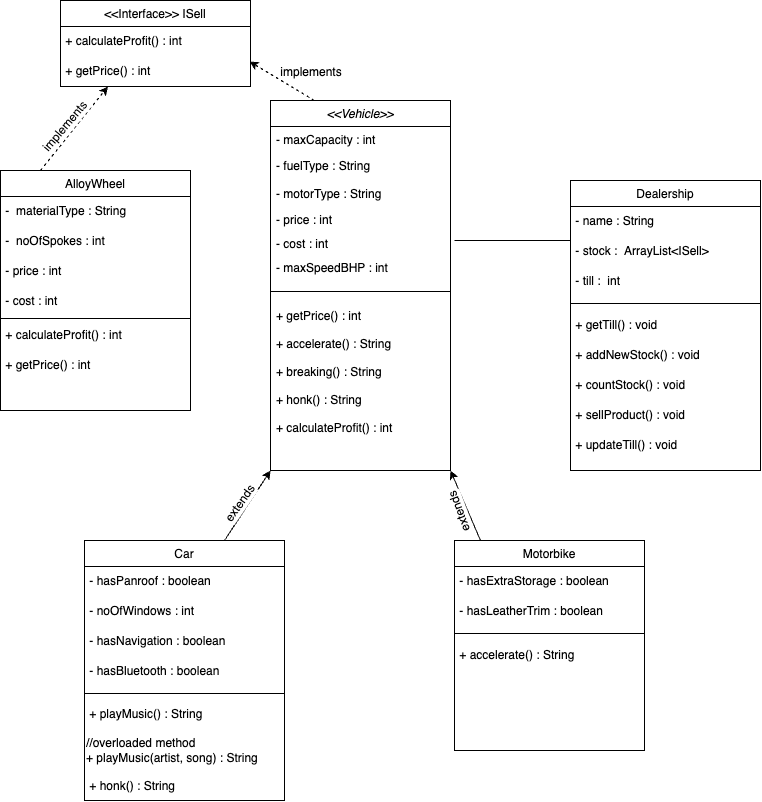

The diagram above was exported from draw.io. Its source (the exported page's mxGraphModel, read from the mxfile embedded in the PNG):
<mxGraphModel dx="1593" dy="911" grid="1" gridSize="10" guides="1" tooltips="1" connect="1" arrows="1" fold="1" page="1" pageScale="1" pageWidth="827" pageHeight="1169" math="0" shadow="0">
  <root>
    <mxCell id="WIyWlLk6GJQsqaUBKTNV-0" />
    <mxCell id="WIyWlLk6GJQsqaUBKTNV-1" parent="WIyWlLk6GJQsqaUBKTNV-0" />
    <mxCell id="zkfFHV4jXpPFQw0GAbJ--0" value="&lt;&lt;Vehicle&gt;&gt;" style="swimlane;fontStyle=2;align=center;verticalAlign=top;childLayout=stackLayout;horizontal=1;startSize=26;horizontalStack=0;resizeParent=1;resizeLast=0;collapsible=1;marginBottom=0;rounded=0;shadow=0;strokeWidth=1;labelBackgroundColor=#FFFFFF;" parent="WIyWlLk6GJQsqaUBKTNV-1" vertex="1">
      <mxGeometry x="320" y="260" width="180" height="370" as="geometry">
        <mxRectangle x="230" y="140" width="160" height="26" as="alternateBounds" />
      </mxGeometry>
    </mxCell>
    <mxCell id="zkfFHV4jXpPFQw0GAbJ--2" value="- maxCapacity : int" style="text;align=left;verticalAlign=top;spacingLeft=4;spacingRight=4;overflow=hidden;rotatable=0;points=[[0,0.5],[1,0.5]];portConstraint=eastwest;rounded=0;shadow=0;html=0;labelBackgroundColor=#FFFFFF;" parent="zkfFHV4jXpPFQw0GAbJ--0" vertex="1">
      <mxGeometry y="26" width="180" height="26" as="geometry" />
    </mxCell>
    <mxCell id="zkfFHV4jXpPFQw0GAbJ--3" value="- fuelType : String&#10;" style="text;align=left;verticalAlign=top;spacingLeft=4;spacingRight=4;overflow=hidden;rotatable=0;points=[[0,0.5],[1,0.5]];portConstraint=eastwest;rounded=0;shadow=0;html=0;labelBackgroundColor=#FFFFFF;" parent="zkfFHV4jXpPFQw0GAbJ--0" vertex="1">
      <mxGeometry y="52" width="180" height="28" as="geometry" />
    </mxCell>
    <mxCell id="4egA5rE1Dmb6Y2rzMw-H-2" value="- motorType : String" style="text;align=left;verticalAlign=top;spacingLeft=4;spacingRight=4;overflow=hidden;rotatable=0;points=[[0,0.5],[1,0.5]];portConstraint=eastwest;rounded=0;shadow=0;html=0;labelBackgroundColor=#FFFFFF;" vertex="1" parent="zkfFHV4jXpPFQw0GAbJ--0">
      <mxGeometry y="80" width="180" height="26" as="geometry" />
    </mxCell>
    <mxCell id="4egA5rE1Dmb6Y2rzMw-H-0" value="- price : int" style="text;align=left;verticalAlign=top;spacingLeft=4;spacingRight=4;overflow=hidden;rotatable=0;points=[[0,0.5],[1,0.5]];portConstraint=eastwest;rounded=0;shadow=0;html=0;labelBackgroundColor=#FFFFFF;" vertex="1" parent="zkfFHV4jXpPFQw0GAbJ--0">
      <mxGeometry y="106" width="180" height="24" as="geometry" />
    </mxCell>
    <mxCell id="4egA5rE1Dmb6Y2rzMw-H-52" value="- cost : int" style="text;align=left;verticalAlign=top;spacingLeft=4;spacingRight=4;overflow=hidden;rotatable=0;points=[[0,0.5],[1,0.5]];portConstraint=eastwest;rounded=0;shadow=0;html=0;labelBackgroundColor=#FFFFFF;" vertex="1" parent="zkfFHV4jXpPFQw0GAbJ--0">
      <mxGeometry y="130" width="180" height="24" as="geometry" />
    </mxCell>
    <mxCell id="4egA5rE1Dmb6Y2rzMw-H-3" value="- maxSpeedBHP : int" style="text;align=left;verticalAlign=top;spacingLeft=4;spacingRight=4;overflow=hidden;rotatable=0;points=[[0,0.5],[1,0.5]];portConstraint=eastwest;rounded=0;shadow=0;html=0;labelBackgroundColor=#FFFFFF;" vertex="1" parent="zkfFHV4jXpPFQw0GAbJ--0">
      <mxGeometry y="154" width="180" height="26" as="geometry" />
    </mxCell>
    <mxCell id="zkfFHV4jXpPFQw0GAbJ--4" value="" style="line;html=1;strokeWidth=1;align=left;verticalAlign=middle;spacingTop=-1;spacingLeft=3;spacingRight=3;rotatable=0;labelPosition=right;points=[];portConstraint=eastwest;labelBackgroundColor=#FFFFFF;" parent="zkfFHV4jXpPFQw0GAbJ--0" vertex="1">
      <mxGeometry y="180" width="180" height="22" as="geometry" />
    </mxCell>
    <mxCell id="zkfFHV4jXpPFQw0GAbJ--5" value="+ getPrice() : int&#10;&#10;+ accelerate() : String&#10;&#10;+ breaking() : String&#10;&#10;+ honk() : String&#10;&#10;+ calculateProfit() : int&#10; " style="text;align=left;verticalAlign=top;spacingLeft=4;spacingRight=4;overflow=hidden;rotatable=0;points=[[0,0.5],[1,0.5]];portConstraint=eastwest;labelBackgroundColor=#FFFFFF;" parent="zkfFHV4jXpPFQw0GAbJ--0" vertex="1">
      <mxGeometry y="202" width="180" height="168" as="geometry" />
    </mxCell>
    <mxCell id="zkfFHV4jXpPFQw0GAbJ--13" value="Car" style="swimlane;fontStyle=0;align=center;verticalAlign=top;childLayout=stackLayout;horizontal=1;startSize=26;horizontalStack=0;resizeParent=1;resizeLast=0;collapsible=1;marginBottom=0;rounded=0;shadow=0;strokeWidth=1;labelBackgroundColor=#FFFFFF;" parent="WIyWlLk6GJQsqaUBKTNV-1" vertex="1">
      <mxGeometry x="134" y="700" width="200" height="260" as="geometry">
        <mxRectangle x="340" y="380" width="170" height="26" as="alternateBounds" />
      </mxGeometry>
    </mxCell>
    <mxCell id="4egA5rE1Dmb6Y2rzMw-H-4" value="&amp;nbsp;- hasPanroof : boolean" style="text;html=1;align=left;verticalAlign=middle;resizable=0;points=[];autosize=1;labelBackgroundColor=#FFFFFF;" vertex="1" parent="zkfFHV4jXpPFQw0GAbJ--13">
      <mxGeometry y="26" width="200" height="30" as="geometry" />
    </mxCell>
    <mxCell id="4egA5rE1Dmb6Y2rzMw-H-5" value="&amp;nbsp;- noOfWindows : int" style="text;html=1;align=left;verticalAlign=middle;resizable=0;points=[];autosize=1;labelBackgroundColor=#FFFFFF;" vertex="1" parent="zkfFHV4jXpPFQw0GAbJ--13">
      <mxGeometry y="56" width="200" height="30" as="geometry" />
    </mxCell>
    <mxCell id="4egA5rE1Dmb6Y2rzMw-H-6" value="&amp;nbsp;- hasNavigation : boolean" style="text;html=1;align=left;verticalAlign=middle;resizable=0;points=[];autosize=1;labelBackgroundColor=#FFFFFF;" vertex="1" parent="zkfFHV4jXpPFQw0GAbJ--13">
      <mxGeometry y="86" width="200" height="30" as="geometry" />
    </mxCell>
    <mxCell id="4egA5rE1Dmb6Y2rzMw-H-7" value="&amp;nbsp;- hasBluetooth : boolean" style="text;html=1;align=left;verticalAlign=middle;resizable=0;points=[];autosize=1;labelBackgroundColor=#FFFFFF;" vertex="1" parent="zkfFHV4jXpPFQw0GAbJ--13">
      <mxGeometry y="116" width="200" height="30" as="geometry" />
    </mxCell>
    <mxCell id="zkfFHV4jXpPFQw0GAbJ--15" value="" style="line;html=1;strokeWidth=1;align=left;verticalAlign=middle;spacingTop=-1;spacingLeft=3;spacingRight=3;rotatable=0;labelPosition=right;points=[];portConstraint=eastwest;labelBackgroundColor=#FFFFFF;" parent="zkfFHV4jXpPFQw0GAbJ--13" vertex="1">
      <mxGeometry y="146" width="200" height="14" as="geometry" />
    </mxCell>
    <mxCell id="4egA5rE1Dmb6Y2rzMw-H-9" value="&amp;nbsp;+ playMusic() : String&lt;br&gt;&lt;br&gt;//overloaded method&lt;br&gt;+ playMusic(artist, song) : String&lt;br&gt;&lt;br&gt;&amp;nbsp;+ honk() : String&amp;nbsp;" style="text;html=1;align=left;verticalAlign=middle;resizable=0;points=[];autosize=1;labelBackgroundColor=#FFFFFF;" vertex="1" parent="zkfFHV4jXpPFQw0GAbJ--13">
      <mxGeometry y="160" width="200" height="100" as="geometry" />
    </mxCell>
    <mxCell id="4egA5rE1Dmb6Y2rzMw-H-10" value="Motorbike" style="swimlane;fontStyle=0;align=center;verticalAlign=top;childLayout=stackLayout;horizontal=1;startSize=26;horizontalStack=0;resizeParent=1;resizeLast=0;collapsible=1;marginBottom=0;rounded=0;shadow=0;strokeWidth=1;labelBackgroundColor=#FFFFFF;" vertex="1" parent="WIyWlLk6GJQsqaUBKTNV-1">
      <mxGeometry x="504" y="700" width="190" height="210" as="geometry">
        <mxRectangle x="340" y="380" width="170" height="26" as="alternateBounds" />
      </mxGeometry>
    </mxCell>
    <mxCell id="4egA5rE1Dmb6Y2rzMw-H-11" value="&amp;nbsp;- hasExtraStorage : boolean" style="text;html=1;align=left;verticalAlign=middle;resizable=0;points=[];autosize=1;labelBackgroundColor=#FFFFFF;" vertex="1" parent="4egA5rE1Dmb6Y2rzMw-H-10">
      <mxGeometry y="26" width="190" height="30" as="geometry" />
    </mxCell>
    <mxCell id="4egA5rE1Dmb6Y2rzMw-H-12" value="&amp;nbsp;- hasLeatherTrim : boolean" style="text;html=1;align=left;verticalAlign=middle;resizable=0;points=[];autosize=1;labelBackgroundColor=#FFFFFF;" vertex="1" parent="4egA5rE1Dmb6Y2rzMw-H-10">
      <mxGeometry y="56" width="190" height="30" as="geometry" />
    </mxCell>
    <mxCell id="4egA5rE1Dmb6Y2rzMw-H-15" value="" style="line;html=1;strokeWidth=1;align=left;verticalAlign=middle;spacingTop=-1;spacingLeft=3;spacingRight=3;rotatable=0;labelPosition=right;points=[];portConstraint=eastwest;labelBackgroundColor=#FFFFFF;" vertex="1" parent="4egA5rE1Dmb6Y2rzMw-H-10">
      <mxGeometry y="86" width="190" height="14" as="geometry" />
    </mxCell>
    <mxCell id="4egA5rE1Dmb6Y2rzMw-H-17" value="&amp;nbsp;+ accelerate() : String" style="text;html=1;align=left;verticalAlign=middle;resizable=0;points=[];autosize=1;labelBackgroundColor=#FFFFFF;" vertex="1" parent="4egA5rE1Dmb6Y2rzMw-H-10">
      <mxGeometry y="100" width="190" height="30" as="geometry" />
    </mxCell>
    <mxCell id="4egA5rE1Dmb6Y2rzMw-H-18" value="" style="endArrow=classic;html=1;rounded=0;entryX=0;entryY=1;entryDx=0;entryDy=0;labelBackgroundColor=#FFFFFF;" edge="1" parent="WIyWlLk6GJQsqaUBKTNV-1" target="zkfFHV4jXpPFQw0GAbJ--0">
      <mxGeometry width="50" height="50" relative="1" as="geometry">
        <mxPoint x="274" y="700" as="sourcePoint" />
        <mxPoint x="324" y="650" as="targetPoint" />
      </mxGeometry>
    </mxCell>
    <mxCell id="4egA5rE1Dmb6Y2rzMw-H-19" value="" style="endArrow=classic;html=1;rounded=0;entryX=1;entryY=1;entryDx=0;entryDy=0;labelBackgroundColor=#FFFFFF;" edge="1" parent="WIyWlLk6GJQsqaUBKTNV-1" target="zkfFHV4jXpPFQw0GAbJ--0">
      <mxGeometry width="50" height="50" relative="1" as="geometry">
        <mxPoint x="530" y="700" as="sourcePoint" />
        <mxPoint x="580" y="650" as="targetPoint" />
      </mxGeometry>
    </mxCell>
    <mxCell id="4egA5rE1Dmb6Y2rzMw-H-20" value="extends" style="text;html=1;align=center;verticalAlign=middle;whiteSpace=wrap;rounded=0;rotation=-110;labelBackgroundColor=#FFFFFF;" vertex="1" parent="WIyWlLk6GJQsqaUBKTNV-1">
      <mxGeometry x="479" y="656" width="60" height="30" as="geometry" />
    </mxCell>
    <mxCell id="4egA5rE1Dmb6Y2rzMw-H-21" value="extends" style="text;html=1;align=center;verticalAlign=middle;whiteSpace=wrap;rounded=0;rotation=-55;labelBackgroundColor=#FFFFFF;" vertex="1" parent="WIyWlLk6GJQsqaUBKTNV-1">
      <mxGeometry x="260" y="648" width="60" height="30" as="geometry" />
    </mxCell>
    <mxCell id="4egA5rE1Dmb6Y2rzMw-H-25" value="Dealership" style="swimlane;fontStyle=0;align=center;verticalAlign=top;childLayout=stackLayout;horizontal=1;startSize=26;horizontalStack=0;resizeParent=1;resizeLast=0;collapsible=1;marginBottom=0;rounded=0;shadow=0;strokeWidth=1;labelBackgroundColor=default;" vertex="1" parent="WIyWlLk6GJQsqaUBKTNV-1">
      <mxGeometry x="620" y="340" width="190" height="290" as="geometry">
        <mxRectangle x="340" y="380" width="170" height="26" as="alternateBounds" />
      </mxGeometry>
    </mxCell>
    <mxCell id="4egA5rE1Dmb6Y2rzMw-H-26" value="&amp;nbsp;- name : String" style="text;html=1;align=left;verticalAlign=middle;resizable=0;points=[];autosize=1;strokeColor=none;fillColor=none;labelBackgroundColor=default;" vertex="1" parent="4egA5rE1Dmb6Y2rzMw-H-25">
      <mxGeometry y="26" width="190" height="30" as="geometry" />
    </mxCell>
    <mxCell id="4egA5rE1Dmb6Y2rzMw-H-30" value="&amp;nbsp;- stock :&amp;nbsp;&amp;nbsp;ArrayList&amp;lt;ISell&amp;gt;&amp;nbsp;" style="text;html=1;align=left;verticalAlign=middle;resizable=0;points=[];autosize=1;strokeColor=none;fillColor=none;labelBackgroundColor=default;" vertex="1" parent="4egA5rE1Dmb6Y2rzMw-H-25">
      <mxGeometry y="56" width="190" height="30" as="geometry" />
    </mxCell>
    <mxCell id="4egA5rE1Dmb6Y2rzMw-H-31" value="&amp;nbsp;- till :&amp;nbsp; int&amp;nbsp;" style="text;html=1;align=left;verticalAlign=middle;resizable=0;points=[];autosize=1;strokeColor=none;fillColor=none;labelBackgroundColor=default;" vertex="1" parent="4egA5rE1Dmb6Y2rzMw-H-25">
      <mxGeometry y="86" width="190" height="30" as="geometry" />
    </mxCell>
    <mxCell id="4egA5rE1Dmb6Y2rzMw-H-28" value="" style="line;html=1;strokeWidth=1;align=left;verticalAlign=middle;spacingTop=-1;spacingLeft=3;spacingRight=3;rotatable=0;labelPosition=right;points=[];portConstraint=eastwest;labelBackgroundColor=default;" vertex="1" parent="4egA5rE1Dmb6Y2rzMw-H-25">
      <mxGeometry y="116" width="190" height="14" as="geometry" />
    </mxCell>
    <mxCell id="4egA5rE1Dmb6Y2rzMw-H-36" value="&amp;nbsp;+ getTill() : void&amp;nbsp;" style="text;html=1;align=left;verticalAlign=middle;resizable=0;points=[];autosize=1;strokeColor=none;fillColor=none;labelBackgroundColor=default;" vertex="1" parent="4egA5rE1Dmb6Y2rzMw-H-25">
      <mxGeometry y="130" width="190" height="30" as="geometry" />
    </mxCell>
    <mxCell id="4egA5rE1Dmb6Y2rzMw-H-29" value="&amp;nbsp;+ addNewStock() : void&amp;nbsp;" style="text;html=1;align=left;verticalAlign=middle;resizable=0;points=[];autosize=1;strokeColor=none;fillColor=none;labelBackgroundColor=default;" vertex="1" parent="4egA5rE1Dmb6Y2rzMw-H-25">
      <mxGeometry y="160" width="190" height="30" as="geometry" />
    </mxCell>
    <mxCell id="4egA5rE1Dmb6Y2rzMw-H-34" value="&amp;nbsp;+ countStock() : void&amp;nbsp;" style="text;html=1;align=left;verticalAlign=middle;resizable=0;points=[];autosize=1;strokeColor=none;fillColor=none;labelBackgroundColor=default;" vertex="1" parent="4egA5rE1Dmb6Y2rzMw-H-25">
      <mxGeometry y="190" width="190" height="30" as="geometry" />
    </mxCell>
    <mxCell id="4egA5rE1Dmb6Y2rzMw-H-32" value="&amp;nbsp;+ sellProduct() : void" style="text;html=1;align=left;verticalAlign=middle;resizable=0;points=[];autosize=1;strokeColor=none;fillColor=none;labelBackgroundColor=default;" vertex="1" parent="4egA5rE1Dmb6Y2rzMw-H-25">
      <mxGeometry y="220" width="190" height="30" as="geometry" />
    </mxCell>
    <mxCell id="4egA5rE1Dmb6Y2rzMw-H-37" value="&amp;nbsp;+ updateTill() : void" style="text;html=1;align=left;verticalAlign=middle;resizable=0;points=[];autosize=1;strokeColor=none;fillColor=none;labelBackgroundColor=default;" vertex="1" parent="4egA5rE1Dmb6Y2rzMw-H-25">
      <mxGeometry y="250" width="190" height="30" as="geometry" />
    </mxCell>
    <mxCell id="4egA5rE1Dmb6Y2rzMw-H-35" value="" style="endArrow=none;html=1;rounded=0;entryX=0;entryY=0.133;entryDx=0;entryDy=0;entryPerimeter=0;labelBackgroundColor=#FFFFFF;" edge="1" parent="WIyWlLk6GJQsqaUBKTNV-1" target="4egA5rE1Dmb6Y2rzMw-H-30">
      <mxGeometry width="50" height="50" relative="1" as="geometry">
        <mxPoint x="504" y="400" as="sourcePoint" />
        <mxPoint x="554" y="350" as="targetPoint" />
      </mxGeometry>
    </mxCell>
    <mxCell id="4egA5rE1Dmb6Y2rzMw-H-38" value="AlloyWheel" style="swimlane;fontStyle=0;align=center;verticalAlign=top;childLayout=stackLayout;horizontal=1;startSize=26;horizontalStack=0;resizeParent=1;resizeLast=0;collapsible=1;marginBottom=0;rounded=0;shadow=0;strokeWidth=1;fillStyle=solid;labelBackgroundColor=#FFFFFF;" vertex="1" parent="WIyWlLk6GJQsqaUBKTNV-1">
      <mxGeometry x="50" y="330" width="190" height="240" as="geometry">
        <mxRectangle x="340" y="380" width="170" height="26" as="alternateBounds" />
      </mxGeometry>
    </mxCell>
    <mxCell id="4egA5rE1Dmb6Y2rzMw-H-39" value="&amp;nbsp;-&amp;nbsp; materialType : String" style="text;html=1;align=left;verticalAlign=middle;resizable=0;points=[];autosize=1;fillStyle=solid;labelBackgroundColor=#FFFFFF;" vertex="1" parent="4egA5rE1Dmb6Y2rzMw-H-38">
      <mxGeometry y="26" width="190" height="30" as="geometry" />
    </mxCell>
    <mxCell id="4egA5rE1Dmb6Y2rzMw-H-40" value="&amp;nbsp;-&amp;nbsp; noOfSpokes : int" style="text;html=1;align=left;verticalAlign=middle;resizable=0;points=[];autosize=1;labelBackgroundColor=#FFFFFF;" vertex="1" parent="4egA5rE1Dmb6Y2rzMw-H-38">
      <mxGeometry y="56" width="190" height="30" as="geometry" />
    </mxCell>
    <mxCell id="4egA5rE1Dmb6Y2rzMw-H-43" value="&amp;nbsp;- price : int" style="text;html=1;align=left;verticalAlign=middle;resizable=0;points=[];autosize=1;labelBackgroundColor=#FFFFFF;" vertex="1" parent="4egA5rE1Dmb6Y2rzMw-H-38">
      <mxGeometry y="86" width="190" height="30" as="geometry" />
    </mxCell>
    <mxCell id="4egA5rE1Dmb6Y2rzMw-H-50" value="&amp;nbsp;- cost : int" style="text;html=1;align=left;verticalAlign=middle;resizable=0;points=[];autosize=1;labelBackgroundColor=#FFFFFF;" vertex="1" parent="4egA5rE1Dmb6Y2rzMw-H-38">
      <mxGeometry y="116" width="190" height="30" as="geometry" />
    </mxCell>
    <mxCell id="4egA5rE1Dmb6Y2rzMw-H-41" value="" style="line;html=1;strokeWidth=1;align=left;verticalAlign=middle;spacingTop=-1;spacingLeft=3;spacingRight=3;rotatable=0;labelPosition=right;points=[];portConstraint=eastwest;labelBackgroundColor=#FFFFFF;" vertex="1" parent="4egA5rE1Dmb6Y2rzMw-H-38">
      <mxGeometry y="146" width="190" height="4" as="geometry" />
    </mxCell>
    <mxCell id="4egA5rE1Dmb6Y2rzMw-H-51" value="&amp;nbsp;+ calculateProfit() : int" style="text;html=1;align=left;verticalAlign=middle;resizable=0;points=[];autosize=1;labelBackgroundColor=#FFFFFF;" vertex="1" parent="4egA5rE1Dmb6Y2rzMw-H-38">
      <mxGeometry y="150" width="190" height="30" as="geometry" />
    </mxCell>
    <mxCell id="4egA5rE1Dmb6Y2rzMw-H-62" value="&amp;nbsp;+ getPrice() : int" style="text;html=1;align=left;verticalAlign=middle;resizable=0;points=[];autosize=1;labelBackgroundColor=#FFFFFF;" vertex="1" parent="4egA5rE1Dmb6Y2rzMw-H-38">
      <mxGeometry y="180" width="190" height="30" as="geometry" />
    </mxCell>
    <mxCell id="4egA5rE1Dmb6Y2rzMw-H-42" value="&amp;nbsp;&lt;br&gt;" style="text;html=1;align=left;verticalAlign=middle;resizable=0;points=[];autosize=1;labelBackgroundColor=#FFFFFF;" vertex="1" parent="4egA5rE1Dmb6Y2rzMw-H-38">
      <mxGeometry y="210" width="190" height="30" as="geometry" />
    </mxCell>
    <mxCell id="4egA5rE1Dmb6Y2rzMw-H-44" value="&lt;&lt;Interface&gt;&gt; ISell" style="swimlane;fontStyle=0;align=center;verticalAlign=top;childLayout=stackLayout;horizontal=1;startSize=26;horizontalStack=0;resizeParent=1;resizeLast=0;collapsible=1;marginBottom=0;rounded=0;shadow=0;strokeWidth=1;labelBackgroundColor=#FFFFFF;" vertex="1" parent="WIyWlLk6GJQsqaUBKTNV-1">
      <mxGeometry x="110" y="160" width="190" height="86" as="geometry">
        <mxRectangle x="340" y="380" width="170" height="26" as="alternateBounds" />
      </mxGeometry>
    </mxCell>
    <mxCell id="4egA5rE1Dmb6Y2rzMw-H-49" value="&amp;nbsp;+ calculateProfit() : int" style="text;html=1;align=left;verticalAlign=middle;resizable=0;points=[];autosize=1;labelBackgroundColor=#FFFFFF;" vertex="1" parent="4egA5rE1Dmb6Y2rzMw-H-44">
      <mxGeometry y="26" width="190" height="30" as="geometry" />
    </mxCell>
    <mxCell id="4egA5rE1Dmb6Y2rzMw-H-61" value="&amp;nbsp;+ getPrice() : int" style="text;html=1;align=left;verticalAlign=middle;resizable=0;points=[];autosize=1;labelBackgroundColor=#FFFFFF;" vertex="1" parent="4egA5rE1Dmb6Y2rzMw-H-44">
      <mxGeometry y="56" width="190" height="30" as="geometry" />
    </mxCell>
    <mxCell id="4egA5rE1Dmb6Y2rzMw-H-55" value="" style="endArrow=classic;html=1;rounded=0;dashed=1;entryX=0.25;entryY=1;entryDx=0;entryDy=0;labelBackgroundColor=#FFFFFF;" edge="1" parent="WIyWlLk6GJQsqaUBKTNV-1" target="4egA5rE1Dmb6Y2rzMw-H-44">
      <mxGeometry width="50" height="50" relative="1" as="geometry">
        <mxPoint x="90" y="330" as="sourcePoint" />
        <mxPoint x="120" y="220" as="targetPoint" />
      </mxGeometry>
    </mxCell>
    <mxCell id="4egA5rE1Dmb6Y2rzMw-H-56" value="" style="endArrow=classic;html=1;rounded=0;entryX=0.995;entryY=1.167;entryDx=0;entryDy=0;entryPerimeter=0;dashed=1;labelBackgroundColor=#FFFFFF;" edge="1" parent="WIyWlLk6GJQsqaUBKTNV-1" target="4egA5rE1Dmb6Y2rzMw-H-49">
      <mxGeometry width="50" height="50" relative="1" as="geometry">
        <mxPoint x="364" y="260" as="sourcePoint" />
        <mxPoint x="414" y="210" as="targetPoint" />
      </mxGeometry>
    </mxCell>
    <mxCell id="4egA5rE1Dmb6Y2rzMw-H-57" value="implements" style="text;html=1;align=center;verticalAlign=middle;whiteSpace=wrap;rounded=0;rotation=-50;labelBackgroundColor=#FFFFFF;" vertex="1" parent="WIyWlLk6GJQsqaUBKTNV-1">
      <mxGeometry x="75" y="271" width="80" height="30" as="geometry" />
    </mxCell>
    <mxCell id="4egA5rE1Dmb6Y2rzMw-H-59" value="implements" style="text;html=1;align=center;verticalAlign=middle;whiteSpace=wrap;rounded=0;rotation=0;labelBackgroundColor=#FFFFFF;" vertex="1" parent="WIyWlLk6GJQsqaUBKTNV-1">
      <mxGeometry x="321" y="217" width="80" height="30" as="geometry" />
    </mxCell>
  </root>
</mxGraphModel>